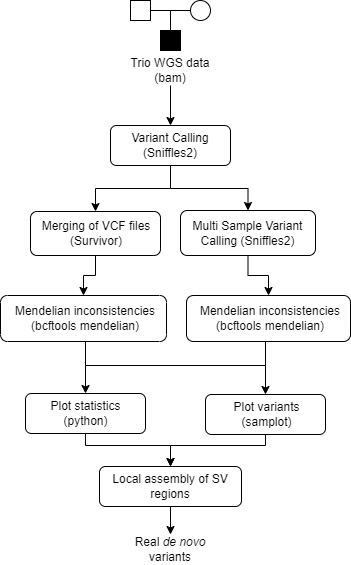

The diagram above was exported from draw.io. Its source (the exported page's mxGraphModel, read from the mxfile embedded in the PNG):
<mxGraphModel dx="561" dy="849" grid="1" gridSize="10" guides="1" tooltips="1" connect="1" arrows="1" fold="1" page="1" pageScale="1" pageWidth="850" pageHeight="1100" math="0" shadow="0">
  <root>
    <mxCell id="0" />
    <mxCell id="1" parent="0" />
    <mxCell id="2" style="edgeStyle=orthogonalEdgeStyle;rounded=0;orthogonalLoop=1;jettySize=auto;html=1;exitX=0.5;exitY=1;exitDx=0;exitDy=0;entryX=0.5;entryY=0;entryDx=0;entryDy=0;" edge="1" source="3" target="8" parent="1">
      <mxGeometry relative="1" as="geometry" />
    </mxCell>
    <mxCell id="3" value="Trio WGS data (bam)" style="text;html=1;strokeColor=none;fillColor=none;align=center;verticalAlign=middle;whiteSpace=wrap;rounded=0;" vertex="1" parent="1">
      <mxGeometry x="240" y="210" width="100" height="30" as="geometry" />
    </mxCell>
    <mxCell id="4" value="" style="group" connectable="0" vertex="1" parent="1">
      <mxGeometry x="300" y="365" width="135" height="45" as="geometry" />
    </mxCell>
    <mxCell id="5" value="" style="rounded=1;whiteSpace=wrap;html=1;" vertex="1" parent="4">
      <mxGeometry width="135" height="45" as="geometry" />
    </mxCell>
    <mxCell id="6" value="Multi Sample Variant Calling&amp;nbsp;(Sniffles2)" style="text;html=1;strokeColor=none;fillColor=none;align=center;verticalAlign=middle;whiteSpace=wrap;rounded=0;" vertex="1" parent="4">
      <mxGeometry x="11.25" y="11.25" width="112.5" height="22.5" as="geometry" />
    </mxCell>
    <mxCell id="7" value="" style="group" connectable="0" vertex="1" parent="1">
      <mxGeometry x="230" y="270" width="120" height="50" as="geometry" />
    </mxCell>
    <mxCell id="8" value="" style="rounded=1;whiteSpace=wrap;html=1;" vertex="1" parent="7">
      <mxGeometry y="10" width="120" height="40" as="geometry" />
    </mxCell>
    <mxCell id="9" value="Variant Calling&lt;br&gt;(Sniffles2)" style="text;html=1;strokeColor=none;fillColor=none;align=center;verticalAlign=middle;whiteSpace=wrap;rounded=0;" vertex="1" parent="7">
      <mxGeometry x="15" y="16.363636363636363" width="90" height="27.272727272727273" as="geometry" />
    </mxCell>
    <mxCell id="10" style="edgeStyle=orthogonalEdgeStyle;rounded=0;orthogonalLoop=1;jettySize=auto;html=1;exitX=0.5;exitY=1;exitDx=0;exitDy=0;entryX=0.5;entryY=0;entryDx=0;entryDy=0;" edge="1" target="13" parent="1">
      <mxGeometry relative="1" as="geometry">
        <mxPoint x="198" y="496" as="sourcePoint" />
        <mxPoint x="385" y="545" as="targetPoint" />
        <Array as="points">
          <mxPoint x="205" y="496" />
          <mxPoint x="205" y="520" />
          <mxPoint x="385" y="520" />
          <mxPoint x="385" y="549" />
        </Array>
      </mxGeometry>
    </mxCell>
    <mxCell id="11" value="" style="rounded=1;whiteSpace=wrap;html=1;" vertex="1" parent="1">
      <mxGeometry x="120" y="450" width="166" height="46" as="geometry" />
    </mxCell>
    <mxCell id="12" style="edgeStyle=orthogonalEdgeStyle;rounded=0;orthogonalLoop=1;jettySize=auto;html=1;entryX=0.5;entryY=0;entryDx=0;entryDy=0;" edge="1" source="13" target="30" parent="1">
      <mxGeometry relative="1" as="geometry">
        <Array as="points">
          <mxPoint x="385" y="600" />
          <mxPoint x="290" y="600" />
        </Array>
      </mxGeometry>
    </mxCell>
    <mxCell id="13" value="" style="rounded=1;whiteSpace=wrap;html=1;" vertex="1" parent="1">
      <mxGeometry x="325" y="549" width="120" height="40" as="geometry" />
    </mxCell>
    <mxCell id="14" value="Plot variants&lt;br&gt;(samplot)" style="text;html=1;strokeColor=none;fillColor=none;align=center;verticalAlign=middle;whiteSpace=wrap;rounded=0;" vertex="1" parent="1">
      <mxGeometry x="340.5" y="554" width="91" height="30" as="geometry" />
    </mxCell>
    <mxCell id="15" value="" style="group" connectable="0" vertex="1" parent="1">
      <mxGeometry x="140" y="366" width="140" height="44" as="geometry" />
    </mxCell>
    <mxCell id="16" value="" style="rounded=1;whiteSpace=wrap;html=1;" vertex="1" parent="15">
      <mxGeometry x="10" width="130" height="44" as="geometry" />
    </mxCell>
    <mxCell id="17" value="Merging of VCF files&lt;br&gt;(Survivor)" style="text;html=1;strokeColor=none;fillColor=none;align=center;verticalAlign=middle;whiteSpace=wrap;rounded=0;" vertex="1" parent="15">
      <mxGeometry x="17" y="11" width="118.33" height="22" as="geometry" />
    </mxCell>
    <mxCell id="18" style="edgeStyle=orthogonalEdgeStyle;rounded=0;orthogonalLoop=1;jettySize=auto;html=1;exitX=0.5;exitY=1;exitDx=0;exitDy=0;entryX=0.5;entryY=0;entryDx=0;entryDy=0;" edge="1" source="8" target="16" parent="1">
      <mxGeometry relative="1" as="geometry" />
    </mxCell>
    <mxCell id="19" style="edgeStyle=orthogonalEdgeStyle;rounded=0;orthogonalLoop=1;jettySize=auto;html=1;exitX=0.5;exitY=1;exitDx=0;exitDy=0;entryX=0.5;entryY=0;entryDx=0;entryDy=0;" edge="1" target="5" parent="1">
      <mxGeometry relative="1" as="geometry">
        <mxPoint x="290" y="321" as="sourcePoint" />
        <mxPoint x="377" y="366" as="targetPoint" />
        <Array as="points">
          <mxPoint x="290" y="343" />
          <mxPoint x="368" y="343" />
          <mxPoint x="368" y="365" />
        </Array>
      </mxGeometry>
    </mxCell>
    <mxCell id="20" style="edgeStyle=orthogonalEdgeStyle;rounded=0;orthogonalLoop=1;jettySize=auto;html=1;entryX=0.5;entryY=0;entryDx=0;entryDy=0;" edge="1" source="21" target="30" parent="1">
      <mxGeometry relative="1" as="geometry">
        <Array as="points">
          <mxPoint x="205" y="600" />
          <mxPoint x="290" y="600" />
        </Array>
      </mxGeometry>
    </mxCell>
    <mxCell id="21" value="" style="rounded=1;whiteSpace=wrap;html=1;" vertex="1" parent="1">
      <mxGeometry x="145" y="548" width="120" height="40" as="geometry" />
    </mxCell>
    <mxCell id="22" value="Plot statistics&lt;br&gt;(python)" style="text;html=1;strokeColor=none;fillColor=none;align=center;verticalAlign=middle;whiteSpace=wrap;rounded=0;" vertex="1" parent="1">
      <mxGeometry x="159.5" y="553" width="91" height="30" as="geometry" />
    </mxCell>
    <mxCell id="23" style="edgeStyle=orthogonalEdgeStyle;rounded=0;orthogonalLoop=1;jettySize=auto;html=1;exitX=0.5;exitY=1;exitDx=0;exitDy=0;entryX=0.5;entryY=0;entryDx=0;entryDy=0;" edge="1" target="21" parent="1">
      <mxGeometry relative="1" as="geometry">
        <mxPoint x="383" y="496" as="sourcePoint" />
        <mxPoint x="200" y="545" as="targetPoint" />
        <Array as="points">
          <mxPoint x="385" y="496" />
          <mxPoint x="385" y="520" />
          <mxPoint x="205" y="520" />
        </Array>
      </mxGeometry>
    </mxCell>
    <mxCell id="24" value="" style="rounded=1;whiteSpace=wrap;html=1;" vertex="1" parent="1">
      <mxGeometry x="306" y="450" width="164" height="46" as="geometry" />
    </mxCell>
    <mxCell id="25" value="Mendelian inconsistencies&lt;br&gt;(bcftools mendelian)" style="text;html=1;strokeColor=none;fillColor=none;align=center;verticalAlign=middle;whiteSpace=wrap;rounded=0;" vertex="1" parent="1">
      <mxGeometry x="315" y="458" width="150" height="30" as="geometry" />
    </mxCell>
    <mxCell id="26" value="Mendelian inconsistencies&lt;br&gt;(bcftools mendelian)" style="text;html=1;strokeColor=none;fillColor=none;align=center;verticalAlign=middle;whiteSpace=wrap;rounded=0;" vertex="1" parent="1">
      <mxGeometry x="130" y="458" width="150" height="30" as="geometry" />
    </mxCell>
    <mxCell id="27" style="edgeStyle=orthogonalEdgeStyle;rounded=0;orthogonalLoop=1;jettySize=auto;html=1;exitX=0.5;exitY=1;exitDx=0;exitDy=0;entryX=0.5;entryY=0;entryDx=0;entryDy=0;" edge="1" source="16" target="11" parent="1">
      <mxGeometry relative="1" as="geometry" />
    </mxCell>
    <mxCell id="28" style="edgeStyle=orthogonalEdgeStyle;rounded=0;orthogonalLoop=1;jettySize=auto;html=1;exitX=0.5;exitY=1;exitDx=0;exitDy=0;entryX=0.5;entryY=0;entryDx=0;entryDy=0;" edge="1" source="5" target="24" parent="1">
      <mxGeometry relative="1" as="geometry" />
    </mxCell>
    <mxCell id="29" style="edgeStyle=orthogonalEdgeStyle;rounded=0;orthogonalLoop=1;jettySize=auto;html=1;exitX=0.5;exitY=1;exitDx=0;exitDy=0;" edge="1" source="30" target="31" parent="1">
      <mxGeometry relative="1" as="geometry" />
    </mxCell>
    <mxCell id="30" value="Local assembly of SV regions" style="rounded=1;whiteSpace=wrap;html=1;" vertex="1" parent="1">
      <mxGeometry x="219" y="621" width="142" height="40" as="geometry" />
    </mxCell>
    <mxCell id="31" value="Real&lt;i&gt; de novo&lt;/i&gt; variants" style="text;html=1;strokeColor=none;fillColor=none;align=center;verticalAlign=middle;whiteSpace=wrap;rounded=0;" vertex="1" parent="1">
      <mxGeometry x="240" y="689" width="100" height="30" as="geometry" />
    </mxCell>
    <mxCell id="32" value="" style="rounded=0;whiteSpace=wrap;html=1;" vertex="1" parent="1">
      <mxGeometry x="250" y="155" width="20" height="20" as="geometry" />
    </mxCell>
    <mxCell id="33" value="" style="ellipse;whiteSpace=wrap;html=1;aspect=fixed;" vertex="1" parent="1">
      <mxGeometry x="310" y="155" width="20" height="20" as="geometry" />
    </mxCell>
    <mxCell id="34" style="edgeStyle=orthogonalEdgeStyle;rounded=0;orthogonalLoop=1;jettySize=auto;html=1;exitX=1;exitY=0.5;exitDx=0;exitDy=0;entryX=0;entryY=0.5;entryDx=0;entryDy=0;endArrow=none;endFill=0;" edge="1" source="32" target="33" parent="1">
      <mxGeometry relative="1" as="geometry" />
    </mxCell>
    <mxCell id="35" value="" style="endArrow=none;html=1;rounded=0;exitX=0.5;exitY=0;exitDx=0;exitDy=0;" edge="1" source="36" parent="1">
      <mxGeometry width="50" height="50" relative="1" as="geometry">
        <mxPoint x="360" y="369" as="sourcePoint" />
        <mxPoint x="290" y="165" as="targetPoint" />
      </mxGeometry>
    </mxCell>
    <mxCell id="36" value="" style="rounded=0;whiteSpace=wrap;html=1;fillColor=#000000;" vertex="1" parent="1">
      <mxGeometry x="280" y="185" width="20" height="20" as="geometry" />
    </mxCell>
  </root>
</mxGraphModel>